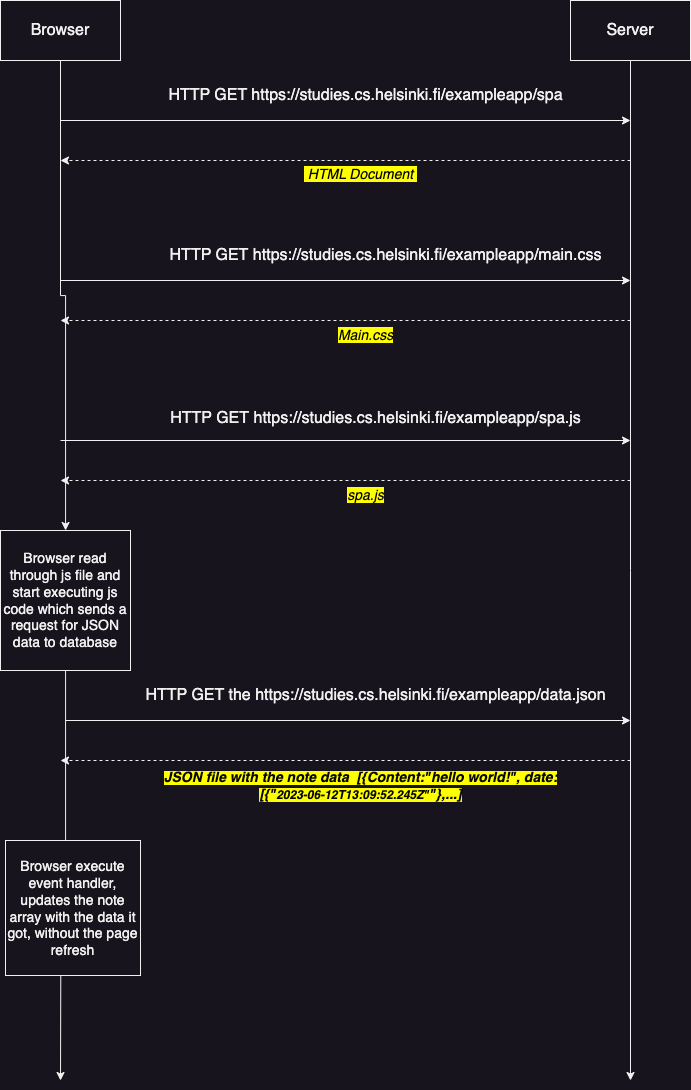

The diagram above was exported from draw.io. Its source (the exported page's mxGraphModel, read from the mxfile embedded in the PNG):
<mxGraphModel dx="552" dy="1232" grid="1" gridSize="10" guides="1" tooltips="1" connect="1" arrows="1" fold="1" page="1" pageScale="1" pageWidth="850" pageHeight="1100" math="0" shadow="0">
  <root>
    <mxCell id="0" />
    <mxCell id="1" parent="0" />
    <mxCell id="i10AYYchT_KhQfhn5cIC-58" style="edgeStyle=orthogonalEdgeStyle;rounded=0;orthogonalLoop=1;jettySize=auto;html=1;" edge="1" parent="1" source="i10AYYchT_KhQfhn5cIC-52">
      <mxGeometry relative="1" as="geometry">
        <mxPoint x="130" y="1080" as="targetPoint" />
      </mxGeometry>
    </mxCell>
    <mxCell id="i10AYYchT_KhQfhn5cIC-2" value="Browser" style="rounded=0;whiteSpace=wrap;html=1;fontSize=16;" vertex="1" parent="1">
      <mxGeometry x="70" width="120" height="60" as="geometry" />
    </mxCell>
    <mxCell id="i10AYYchT_KhQfhn5cIC-59" style="edgeStyle=orthogonalEdgeStyle;rounded=0;orthogonalLoop=1;jettySize=auto;html=1;" edge="1" parent="1" source="i10AYYchT_KhQfhn5cIC-3">
      <mxGeometry relative="1" as="geometry">
        <mxPoint x="700" y="1080" as="targetPoint" />
      </mxGeometry>
    </mxCell>
    <mxCell id="i10AYYchT_KhQfhn5cIC-3" value="Server" style="rounded=0;whiteSpace=wrap;html=1;fontSize=16;" vertex="1" parent="1">
      <mxGeometry x="640" width="120" height="60" as="geometry" />
    </mxCell>
    <mxCell id="i10AYYchT_KhQfhn5cIC-11" value="" style="endArrow=classic;html=1;rounded=0;" edge="1" parent="1">
      <mxGeometry width="50" height="50" relative="1" as="geometry">
        <mxPoint x="130" y="120" as="sourcePoint" />
        <mxPoint x="700" y="120" as="targetPoint" />
      </mxGeometry>
    </mxCell>
    <mxCell id="i10AYYchT_KhQfhn5cIC-13" value="&lt;font style=&quot;font-size: 16px;&quot;&gt;HTTP GET https://studies.cs.helsinki.fi/exampleapp/spa&lt;/font&gt;" style="text;html=1;align=center;verticalAlign=middle;resizable=0;points=[];autosize=1;strokeColor=none;fillColor=none;strokeWidth=1;fontSize=14;" vertex="1" parent="1">
      <mxGeometry x="225" y="80" width="420" height="30" as="geometry" />
    </mxCell>
    <mxCell id="i10AYYchT_KhQfhn5cIC-18" value="" style="endArrow=classic;html=1;rounded=0;dashed=1;" edge="1" parent="1">
      <mxGeometry width="50" height="50" relative="1" as="geometry">
        <mxPoint x="700" y="160" as="sourcePoint" />
        <mxPoint x="130" y="160" as="targetPoint" />
      </mxGeometry>
    </mxCell>
    <mxCell id="i10AYYchT_KhQfhn5cIC-35" value="" style="endArrow=classic;html=1;rounded=0;" edge="1" parent="1">
      <mxGeometry relative="1" as="geometry">
        <mxPoint x="130" y="280" as="sourcePoint" />
        <mxPoint x="700" y="280" as="targetPoint" />
      </mxGeometry>
    </mxCell>
    <mxCell id="i10AYYchT_KhQfhn5cIC-38" value="&lt;font style=&quot;font-size: 16px;&quot;&gt;&lt;font style=&quot;font-size: 16px;&quot;&gt;HTTP GET&amp;nbsp;&lt;/font&gt;https://studies.cs.helsinki.fi/exampleapp/main.css&lt;div style=&quot;display: flex; line-height: 20px; padding-left: 8px; gap: 12px; user-select: text; color: rgb(189, 198, 207); font-family: &amp;quot;.SFNSDisplay-Regular&amp;quot;, &amp;quot;Helvetica Neue&amp;quot;, &amp;quot;Lucida Grande&amp;quot;, sans-serif; font-size: 12px; text-align: start;&quot; class=&quot;row&quot;&gt;&lt;/div&gt;&lt;/font&gt;&lt;br style=&quot;font-size: 14px;&quot;&gt;&lt;div style=&quot;display: flex; line-height: 20px; padding-left: 8px; gap: 12px; user-select: text; color: rgb(189, 198, 207); font-family: &amp;quot;.SFNSDisplay-Regular&amp;quot;, &amp;quot;Helvetica Neue&amp;quot;, &amp;quot;Lucida Grande&amp;quot;, sans-serif; text-align: start; font-size: 14px;&quot; class=&quot;row&quot;&gt;&lt;/div&gt;" style="text;html=1;align=center;verticalAlign=middle;resizable=0;points=[];autosize=1;strokeColor=none;fillColor=none;fontSize=14;" vertex="1" parent="1">
      <mxGeometry x="225" y="240" width="460" height="50" as="geometry" />
    </mxCell>
    <mxCell id="i10AYYchT_KhQfhn5cIC-40" value="" style="endArrow=classic;html=1;rounded=0;dashed=1;" edge="1" parent="1">
      <mxGeometry relative="1" as="geometry">
        <mxPoint x="700" y="320" as="sourcePoint" />
        <mxPoint x="130" y="320" as="targetPoint" />
      </mxGeometry>
    </mxCell>
    <mxCell id="i10AYYchT_KhQfhn5cIC-45" value="&lt;i style=&quot;font-size: 14px;&quot;&gt;&lt;font style=&quot;background-color: rgb(255, 255, 0); font-size: 14px;&quot; color=&quot;#080808&quot;&gt;&lt;br&gt;&amp;nbsp;HTML Document&amp;nbsp;&lt;/font&gt;&lt;/i&gt;" style="text;html=1;align=center;verticalAlign=middle;resizable=0;points=[];autosize=1;strokeColor=none;fillColor=none;fontSize=14;" vertex="1" parent="1">
      <mxGeometry x="360" y="140" width="140" height="50" as="geometry" />
    </mxCell>
    <mxCell id="i10AYYchT_KhQfhn5cIC-46" value="&lt;i&gt;&lt;font color=&quot;#080808&quot; style=&quot;font-size: 14px; background-color: rgb(255, 255, 0);&quot;&gt;Main.css&lt;/font&gt;&lt;/i&gt;" style="text;html=1;align=center;verticalAlign=middle;resizable=0;points=[];autosize=1;strokeColor=none;fillColor=none;" vertex="1" parent="1">
      <mxGeometry x="395" y="320" width="80" height="30" as="geometry" />
    </mxCell>
    <mxCell id="i10AYYchT_KhQfhn5cIC-48" value="" style="endArrow=classic;html=1;rounded=0;" edge="1" parent="1">
      <mxGeometry relative="1" as="geometry">
        <mxPoint x="130" y="440" as="sourcePoint" />
        <mxPoint x="700" y="440" as="targetPoint" />
      </mxGeometry>
    </mxCell>
    <mxCell id="i10AYYchT_KhQfhn5cIC-49" value="&lt;font style=&quot;font-size: 16px;&quot;&gt;&lt;font style=&quot;font-size: 16px;&quot;&gt;&lt;font style=&quot;font-size: 16px;&quot;&gt;HTTP GET&amp;nbsp;&lt;/font&gt;&lt;/font&gt;https://studies.cs.helsinki.fi/exampleapp/spa.js&lt;br&gt;&lt;/font&gt;&lt;br&gt;&lt;div style=&quot;display: flex; line-height: 20px; padding-left: 8px; gap: 12px; user-select: text; color: rgb(189, 198, 207); font-family: &amp;quot;.SFNSDisplay-Regular&amp;quot;, &amp;quot;Helvetica Neue&amp;quot;, &amp;quot;Lucida Grande&amp;quot;, sans-serif; text-align: start;&quot; class=&quot;row&quot;&gt;&lt;/div&gt;" style="text;html=1;align=center;verticalAlign=middle;resizable=0;points=[];autosize=1;strokeColor=none;fillColor=none;" vertex="1" parent="1">
      <mxGeometry x="230" y="400" width="430" height="50" as="geometry" />
    </mxCell>
    <mxCell id="i10AYYchT_KhQfhn5cIC-50" value="&lt;i&gt;&lt;font style=&quot;font-size: 14px; background-color: rgb(255, 255, 0);&quot; color=&quot;#080808&quot;&gt;spa.js&lt;/font&gt;&lt;/i&gt;" style="text;html=1;align=center;verticalAlign=middle;resizable=0;points=[];autosize=1;strokeColor=none;fillColor=none;" vertex="1" parent="1">
      <mxGeometry x="405" y="480" width="60" height="30" as="geometry" />
    </mxCell>
    <mxCell id="i10AYYchT_KhQfhn5cIC-51" value="" style="endArrow=classic;html=1;rounded=0;dashed=1;" edge="1" parent="1">
      <mxGeometry relative="1" as="geometry">
        <mxPoint x="700" y="480" as="sourcePoint" />
        <mxPoint x="130" y="480" as="targetPoint" />
      </mxGeometry>
    </mxCell>
    <mxCell id="i10AYYchT_KhQfhn5cIC-53" value="" style="endArrow=classic;html=1;rounded=0;" edge="1" parent="1">
      <mxGeometry relative="1" as="geometry">
        <mxPoint x="135" y="720" as="sourcePoint" />
        <mxPoint x="700" y="720" as="targetPoint" />
        <Array as="points" />
      </mxGeometry>
    </mxCell>
    <mxCell id="i10AYYchT_KhQfhn5cIC-54" value="&lt;font style=&quot;font-size: 16px;&quot;&gt;&lt;font style=&quot;font-size: 16px;&quot;&gt;HTTP GET the&amp;nbsp;&lt;/font&gt;https://studies.cs.helsinki.fi/exampleapp/data.json&lt;/font&gt;" style="text;html=1;align=center;verticalAlign=middle;resizable=0;points=[];autosize=1;strokeColor=none;fillColor=none;fontSize=14;" vertex="1" parent="1">
      <mxGeometry x="205" y="680" width="480" height="30" as="geometry" />
    </mxCell>
    <mxCell id="i10AYYchT_KhQfhn5cIC-55" value="&lt;font style=&quot;background-color: rgb(255, 255, 0);&quot; color=&quot;#080808&quot;&gt;&lt;font style=&quot;font-size: 14px;&quot;&gt;&lt;font style=&quot;font-size: 14px;&quot;&gt;JSON file with the note data&amp;nbsp; [{Content:&quot;hello world!&quot;, date:&lt;/font&gt;&lt;br class=&quot;Apple-interchange-newline&quot;&gt;[{&quot;&lt;/font&gt;2023-06-12T13:09:52.245Z&quot;&lt;font style=&quot;font-size: 14px;&quot;&gt;&quot;&lt;font style=&quot;font-size: 14px;&quot;&gt;},...]&lt;/font&gt;&lt;/font&gt;&lt;/font&gt;" style="text;html=1;align=center;verticalAlign=middle;resizable=0;points=[];autosize=1;strokeColor=none;fillColor=none;fontStyle=3" vertex="1" parent="1">
      <mxGeometry x="220" y="760" width="420" height="50" as="geometry" />
    </mxCell>
    <mxCell id="i10AYYchT_KhQfhn5cIC-56" value="" style="endArrow=classic;html=1;rounded=0;dashed=1;" edge="1" parent="1">
      <mxGeometry relative="1" as="geometry">
        <mxPoint x="700" y="760" as="sourcePoint" />
        <mxPoint x="130" y="760" as="targetPoint" />
      </mxGeometry>
    </mxCell>
    <mxCell id="i10AYYchT_KhQfhn5cIC-62" value="" style="edgeStyle=orthogonalEdgeStyle;rounded=0;orthogonalLoop=1;jettySize=auto;html=1;" edge="1" parent="1" source="i10AYYchT_KhQfhn5cIC-2" target="i10AYYchT_KhQfhn5cIC-52">
      <mxGeometry relative="1" as="geometry">
        <mxPoint x="130" y="1090" as="targetPoint" />
        <mxPoint x="130" y="60" as="sourcePoint" />
      </mxGeometry>
    </mxCell>
    <mxCell id="i10AYYchT_KhQfhn5cIC-52" value="&lt;font style=&quot;font-size: 14px;&quot;&gt;Browser read through js file and start executing js code which sends a request for JSON data to database&lt;/font&gt;" style="rounded=0;whiteSpace=wrap;html=1;" vertex="1" parent="1">
      <mxGeometry x="70" y="530" width="130" height="140" as="geometry" />
    </mxCell>
    <mxCell id="i10AYYchT_KhQfhn5cIC-67" value="&lt;font style=&quot;font-size: 14px;&quot;&gt;Browser execute event handler, updates the note array with the data it got, without the page refresh&lt;/font&gt;" style="whiteSpace=wrap;html=1;aspect=fixed;" vertex="1" parent="1">
      <mxGeometry x="75" y="840" width="135" height="135" as="geometry" />
    </mxCell>
  </root>
</mxGraphModel>